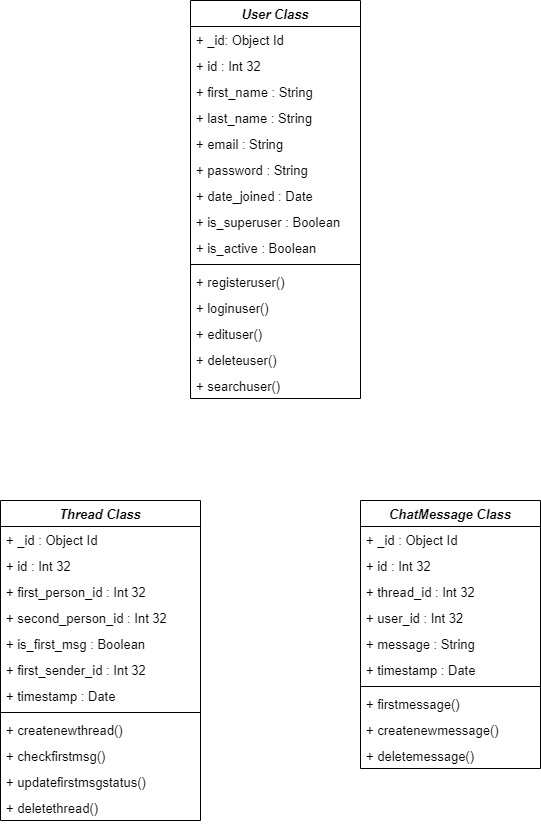

The diagram above was exported from draw.io. Its source (the exported page's mxGraphModel, read from the mxfile embedded in the PNG):
<mxGraphModel dx="914" dy="620" grid="1" gridSize="10" guides="1" tooltips="1" connect="1" arrows="1" fold="1" page="1" pageScale="1" pageWidth="827" pageHeight="1169" math="0" shadow="0">
  <root>
    <mxCell id="WIyWlLk6GJQsqaUBKTNV-0" />
    <mxCell id="WIyWlLk6GJQsqaUBKTNV-1" parent="WIyWlLk6GJQsqaUBKTNV-0" />
    <mxCell id="FU2EHG59_T4K8pK8Q_e2-8" value="User Class" style="swimlane;fontStyle=3;align=center;verticalAlign=top;childLayout=stackLayout;horizontal=1;startSize=26;horizontalStack=0;resizeParent=1;resizeParentMax=0;resizeLast=0;collapsible=1;marginBottom=0;fontSize=13;strokeWidth=1;" vertex="1" parent="WIyWlLk6GJQsqaUBKTNV-1">
      <mxGeometry x="350" y="80" width="170" height="398" as="geometry">
        <mxRectangle x="320" y="200" width="100" height="26" as="alternateBounds" />
      </mxGeometry>
    </mxCell>
    <mxCell id="FU2EHG59_T4K8pK8Q_e2-26" value="+ _id: Object Id" style="text;strokeColor=none;fillColor=none;align=left;verticalAlign=top;spacingLeft=4;spacingRight=4;overflow=hidden;rotatable=0;points=[[0,0.5],[1,0.5]];portConstraint=eastwest;fontSize=13;" vertex="1" parent="FU2EHG59_T4K8pK8Q_e2-8">
      <mxGeometry y="26" width="170" height="26" as="geometry" />
    </mxCell>
    <mxCell id="FU2EHG59_T4K8pK8Q_e2-28" value="+ id : Int 32" style="text;strokeColor=none;fillColor=none;align=left;verticalAlign=top;spacingLeft=4;spacingRight=4;overflow=hidden;rotatable=0;points=[[0,0.5],[1,0.5]];portConstraint=eastwest;fontSize=13;" vertex="1" parent="FU2EHG59_T4K8pK8Q_e2-8">
      <mxGeometry y="52" width="170" height="26" as="geometry" />
    </mxCell>
    <mxCell id="FU2EHG59_T4K8pK8Q_e2-20" value="+ first_name : String" style="text;strokeColor=none;fillColor=none;align=left;verticalAlign=top;spacingLeft=4;spacingRight=4;overflow=hidden;rotatable=0;points=[[0,0.5],[1,0.5]];portConstraint=eastwest;fontSize=13;" vertex="1" parent="FU2EHG59_T4K8pK8Q_e2-8">
      <mxGeometry y="78" width="170" height="26" as="geometry" />
    </mxCell>
    <mxCell id="FU2EHG59_T4K8pK8Q_e2-24" value="+ last_name : String" style="text;strokeColor=none;fillColor=none;align=left;verticalAlign=top;spacingLeft=4;spacingRight=4;overflow=hidden;rotatable=0;points=[[0,0.5],[1,0.5]];portConstraint=eastwest;fontSize=13;" vertex="1" parent="FU2EHG59_T4K8pK8Q_e2-8">
      <mxGeometry y="104" width="170" height="26" as="geometry" />
    </mxCell>
    <mxCell id="FU2EHG59_T4K8pK8Q_e2-21" value="+ email : String" style="text;strokeColor=none;fillColor=none;align=left;verticalAlign=top;spacingLeft=4;spacingRight=4;overflow=hidden;rotatable=0;points=[[0,0.5],[1,0.5]];portConstraint=eastwest;fontSize=13;" vertex="1" parent="FU2EHG59_T4K8pK8Q_e2-8">
      <mxGeometry y="130" width="170" height="26" as="geometry" />
    </mxCell>
    <mxCell id="FU2EHG59_T4K8pK8Q_e2-23" value="+ password : String" style="text;strokeColor=none;fillColor=none;align=left;verticalAlign=top;spacingLeft=4;spacingRight=4;overflow=hidden;rotatable=0;points=[[0,0.5],[1,0.5]];portConstraint=eastwest;fontSize=13;" vertex="1" parent="FU2EHG59_T4K8pK8Q_e2-8">
      <mxGeometry y="156" width="170" height="26" as="geometry" />
    </mxCell>
    <mxCell id="FU2EHG59_T4K8pK8Q_e2-25" value="+ date_joined : Date" style="text;strokeColor=none;fillColor=none;align=left;verticalAlign=top;spacingLeft=4;spacingRight=4;overflow=hidden;rotatable=0;points=[[0,0.5],[1,0.5]];portConstraint=eastwest;fontSize=13;" vertex="1" parent="FU2EHG59_T4K8pK8Q_e2-8">
      <mxGeometry y="182" width="170" height="26" as="geometry" />
    </mxCell>
    <mxCell id="FU2EHG59_T4K8pK8Q_e2-22" value="+ is_superuser : Boolean" style="text;strokeColor=none;fillColor=none;align=left;verticalAlign=top;spacingLeft=4;spacingRight=4;overflow=hidden;rotatable=0;points=[[0,0.5],[1,0.5]];portConstraint=eastwest;fontSize=13;" vertex="1" parent="FU2EHG59_T4K8pK8Q_e2-8">
      <mxGeometry y="208" width="170" height="26" as="geometry" />
    </mxCell>
    <mxCell id="FU2EHG59_T4K8pK8Q_e2-27" value="+ is_active : Boolean" style="text;strokeColor=none;fillColor=none;align=left;verticalAlign=top;spacingLeft=4;spacingRight=4;overflow=hidden;rotatable=0;points=[[0,0.5],[1,0.5]];portConstraint=eastwest;fontSize=13;" vertex="1" parent="FU2EHG59_T4K8pK8Q_e2-8">
      <mxGeometry y="234" width="170" height="26" as="geometry" />
    </mxCell>
    <mxCell id="FU2EHG59_T4K8pK8Q_e2-29" value="" style="line;strokeWidth=1;fillColor=none;align=left;verticalAlign=middle;spacingTop=-1;spacingLeft=3;spacingRight=3;rotatable=0;labelPosition=right;points=[];portConstraint=eastwest;fontSize=13;" vertex="1" parent="FU2EHG59_T4K8pK8Q_e2-8">
      <mxGeometry y="260" width="170" height="8" as="geometry" />
    </mxCell>
    <mxCell id="FU2EHG59_T4K8pK8Q_e2-30" value="+ registeruser()" style="text;strokeColor=none;fillColor=none;align=left;verticalAlign=top;spacingLeft=4;spacingRight=4;overflow=hidden;rotatable=0;points=[[0,0.5],[1,0.5]];portConstraint=eastwest;fontSize=13;" vertex="1" parent="FU2EHG59_T4K8pK8Q_e2-8">
      <mxGeometry y="268" width="170" height="26" as="geometry" />
    </mxCell>
    <mxCell id="FU2EHG59_T4K8pK8Q_e2-38" value="+ loginuser()" style="text;strokeColor=none;fillColor=none;align=left;verticalAlign=top;spacingLeft=4;spacingRight=4;overflow=hidden;rotatable=0;points=[[0,0.5],[1,0.5]];portConstraint=eastwest;fontSize=13;" vertex="1" parent="FU2EHG59_T4K8pK8Q_e2-8">
      <mxGeometry y="294" width="170" height="26" as="geometry" />
    </mxCell>
    <mxCell id="FU2EHG59_T4K8pK8Q_e2-37" value="+ edituser()" style="text;strokeColor=none;fillColor=none;align=left;verticalAlign=top;spacingLeft=4;spacingRight=4;overflow=hidden;rotatable=0;points=[[0,0.5],[1,0.5]];portConstraint=eastwest;fontSize=13;" vertex="1" parent="FU2EHG59_T4K8pK8Q_e2-8">
      <mxGeometry y="320" width="170" height="26" as="geometry" />
    </mxCell>
    <mxCell id="FU2EHG59_T4K8pK8Q_e2-36" value="+ deleteuser()" style="text;strokeColor=none;fillColor=none;align=left;verticalAlign=top;spacingLeft=4;spacingRight=4;overflow=hidden;rotatable=0;points=[[0,0.5],[1,0.5]];portConstraint=eastwest;fontSize=13;" vertex="1" parent="FU2EHG59_T4K8pK8Q_e2-8">
      <mxGeometry y="346" width="170" height="26" as="geometry" />
    </mxCell>
    <mxCell id="FU2EHG59_T4K8pK8Q_e2-35" value="+ searchuser()" style="text;strokeColor=none;fillColor=none;align=left;verticalAlign=top;spacingLeft=4;spacingRight=4;overflow=hidden;rotatable=0;points=[[0,0.5],[1,0.5]];portConstraint=eastwest;fontSize=13;" vertex="1" parent="FU2EHG59_T4K8pK8Q_e2-8">
      <mxGeometry y="372" width="170" height="26" as="geometry" />
    </mxCell>
    <mxCell id="FU2EHG59_T4K8pK8Q_e2-40" value="Thread Class" style="swimlane;fontStyle=3;childLayout=stackLayout;horizontal=1;startSize=26;fillColor=none;horizontalStack=0;resizeParent=1;resizeParentMax=0;resizeLast=0;collapsible=1;marginBottom=0;fontSize=13;strokeWidth=1;" vertex="1" parent="WIyWlLk6GJQsqaUBKTNV-1">
      <mxGeometry x="160" y="580" width="200" height="320" as="geometry" />
    </mxCell>
    <mxCell id="FU2EHG59_T4K8pK8Q_e2-47" value="+ _id : Object Id" style="text;strokeColor=none;fillColor=none;align=left;verticalAlign=top;spacingLeft=4;spacingRight=4;overflow=hidden;rotatable=0;points=[[0,0.5],[1,0.5]];portConstraint=eastwest;fontSize=13;" vertex="1" parent="FU2EHG59_T4K8pK8Q_e2-40">
      <mxGeometry y="26" width="200" height="26" as="geometry" />
    </mxCell>
    <mxCell id="FU2EHG59_T4K8pK8Q_e2-46" value="+ id : Int 32" style="text;strokeColor=none;fillColor=none;align=left;verticalAlign=top;spacingLeft=4;spacingRight=4;overflow=hidden;rotatable=0;points=[[0,0.5],[1,0.5]];portConstraint=eastwest;fontSize=13;" vertex="1" parent="FU2EHG59_T4K8pK8Q_e2-40">
      <mxGeometry y="52" width="200" height="26" as="geometry" />
    </mxCell>
    <mxCell id="FU2EHG59_T4K8pK8Q_e2-41" value="+ first_person_id : Int 32" style="text;strokeColor=none;fillColor=none;align=left;verticalAlign=top;spacingLeft=4;spacingRight=4;overflow=hidden;rotatable=0;points=[[0,0.5],[1,0.5]];portConstraint=eastwest;fontSize=13;" vertex="1" parent="FU2EHG59_T4K8pK8Q_e2-40">
      <mxGeometry y="78" width="200" height="26" as="geometry" />
    </mxCell>
    <mxCell id="FU2EHG59_T4K8pK8Q_e2-42" value="+ second_person_id : Int 32" style="text;strokeColor=none;fillColor=none;align=left;verticalAlign=top;spacingLeft=4;spacingRight=4;overflow=hidden;rotatable=0;points=[[0,0.5],[1,0.5]];portConstraint=eastwest;fontSize=13;" vertex="1" parent="FU2EHG59_T4K8pK8Q_e2-40">
      <mxGeometry y="104" width="200" height="26" as="geometry" />
    </mxCell>
    <mxCell id="FU2EHG59_T4K8pK8Q_e2-43" value="+ is_first_msg : Boolean" style="text;strokeColor=none;fillColor=none;align=left;verticalAlign=top;spacingLeft=4;spacingRight=4;overflow=hidden;rotatable=0;points=[[0,0.5],[1,0.5]];portConstraint=eastwest;fontSize=13;" vertex="1" parent="FU2EHG59_T4K8pK8Q_e2-40">
      <mxGeometry y="130" width="200" height="26" as="geometry" />
    </mxCell>
    <mxCell id="FU2EHG59_T4K8pK8Q_e2-44" value="+ first_sender_id : Int 32" style="text;strokeColor=none;fillColor=none;align=left;verticalAlign=top;spacingLeft=4;spacingRight=4;overflow=hidden;rotatable=0;points=[[0,0.5],[1,0.5]];portConstraint=eastwest;fontSize=13;" vertex="1" parent="FU2EHG59_T4K8pK8Q_e2-40">
      <mxGeometry y="156" width="200" height="26" as="geometry" />
    </mxCell>
    <mxCell id="FU2EHG59_T4K8pK8Q_e2-45" value="+ timestamp : Date" style="text;strokeColor=none;fillColor=none;align=left;verticalAlign=top;spacingLeft=4;spacingRight=4;overflow=hidden;rotatable=0;points=[[0,0.5],[1,0.5]];portConstraint=eastwest;fontSize=13;" vertex="1" parent="FU2EHG59_T4K8pK8Q_e2-40">
      <mxGeometry y="182" width="200" height="26" as="geometry" />
    </mxCell>
    <mxCell id="FU2EHG59_T4K8pK8Q_e2-48" value="" style="line;strokeWidth=1;fillColor=none;align=left;verticalAlign=middle;spacingTop=-1;spacingLeft=3;spacingRight=3;rotatable=0;labelPosition=right;points=[];portConstraint=eastwest;fontSize=13;" vertex="1" parent="FU2EHG59_T4K8pK8Q_e2-40">
      <mxGeometry y="208" width="200" height="8" as="geometry" />
    </mxCell>
    <mxCell id="FU2EHG59_T4K8pK8Q_e2-49" value="+ createnewthread()" style="text;strokeColor=none;fillColor=none;align=left;verticalAlign=top;spacingLeft=4;spacingRight=4;overflow=hidden;rotatable=0;points=[[0,0.5],[1,0.5]];portConstraint=eastwest;fontSize=13;" vertex="1" parent="FU2EHG59_T4K8pK8Q_e2-40">
      <mxGeometry y="216" width="200" height="26" as="geometry" />
    </mxCell>
    <mxCell id="FU2EHG59_T4K8pK8Q_e2-59" value="+ checkfirstmsg()" style="text;strokeColor=none;fillColor=none;align=left;verticalAlign=top;spacingLeft=4;spacingRight=4;overflow=hidden;rotatable=0;points=[[0,0.5],[1,0.5]];portConstraint=eastwest;fontSize=13;" vertex="1" parent="FU2EHG59_T4K8pK8Q_e2-40">
      <mxGeometry y="242" width="200" height="26" as="geometry" />
    </mxCell>
    <mxCell id="FU2EHG59_T4K8pK8Q_e2-58" value="+ updatefirstmsgstatus()" style="text;strokeColor=none;fillColor=none;align=left;verticalAlign=top;spacingLeft=4;spacingRight=4;overflow=hidden;rotatable=0;points=[[0,0.5],[1,0.5]];portConstraint=eastwest;fontSize=13;" vertex="1" parent="FU2EHG59_T4K8pK8Q_e2-40">
      <mxGeometry y="268" width="200" height="26" as="geometry" />
    </mxCell>
    <mxCell id="FU2EHG59_T4K8pK8Q_e2-55" value="+ deletethread()" style="text;strokeColor=none;fillColor=none;align=left;verticalAlign=top;spacingLeft=4;spacingRight=4;overflow=hidden;rotatable=0;points=[[0,0.5],[1,0.5]];portConstraint=eastwest;fontSize=13;" vertex="1" parent="FU2EHG59_T4K8pK8Q_e2-40">
      <mxGeometry y="294" width="200" height="26" as="geometry" />
    </mxCell>
    <mxCell id="FU2EHG59_T4K8pK8Q_e2-60" value="ChatMessage Class" style="swimlane;fontStyle=3;childLayout=stackLayout;horizontal=1;startSize=26;fillColor=none;horizontalStack=0;resizeParent=1;resizeParentMax=0;resizeLast=0;collapsible=1;marginBottom=0;fontSize=13;strokeWidth=1;" vertex="1" parent="WIyWlLk6GJQsqaUBKTNV-1">
      <mxGeometry x="520" y="580" width="180" height="268" as="geometry" />
    </mxCell>
    <mxCell id="FU2EHG59_T4K8pK8Q_e2-53" value="+ _id : Object Id" style="text;strokeColor=none;fillColor=none;align=left;verticalAlign=top;spacingLeft=4;spacingRight=4;overflow=hidden;rotatable=0;points=[[0,0.5],[1,0.5]];portConstraint=eastwest;fontSize=13;" vertex="1" parent="FU2EHG59_T4K8pK8Q_e2-60">
      <mxGeometry y="26" width="180" height="26" as="geometry" />
    </mxCell>
    <mxCell id="FU2EHG59_T4K8pK8Q_e2-52" value="+ id : Int 32" style="text;strokeColor=none;fillColor=none;align=left;verticalAlign=top;spacingLeft=4;spacingRight=4;overflow=hidden;rotatable=0;points=[[0,0.5],[1,0.5]];portConstraint=eastwest;fontSize=13;" vertex="1" parent="FU2EHG59_T4K8pK8Q_e2-60">
      <mxGeometry y="52" width="180" height="26" as="geometry" />
    </mxCell>
    <mxCell id="FU2EHG59_T4K8pK8Q_e2-61" value="+ thread_id : Int 32" style="text;strokeColor=none;fillColor=none;align=left;verticalAlign=top;spacingLeft=4;spacingRight=4;overflow=hidden;rotatable=0;points=[[0,0.5],[1,0.5]];portConstraint=eastwest;fontSize=13;" vertex="1" parent="FU2EHG59_T4K8pK8Q_e2-60">
      <mxGeometry y="78" width="180" height="26" as="geometry" />
    </mxCell>
    <mxCell id="FU2EHG59_T4K8pK8Q_e2-62" value="+ user_id : Int 32" style="text;strokeColor=none;fillColor=none;align=left;verticalAlign=top;spacingLeft=4;spacingRight=4;overflow=hidden;rotatable=0;points=[[0,0.5],[1,0.5]];portConstraint=eastwest;fontSize=13;" vertex="1" parent="FU2EHG59_T4K8pK8Q_e2-60">
      <mxGeometry y="104" width="180" height="26" as="geometry" />
    </mxCell>
    <mxCell id="FU2EHG59_T4K8pK8Q_e2-63" value="+ message : String" style="text;strokeColor=none;fillColor=none;align=left;verticalAlign=top;spacingLeft=4;spacingRight=4;overflow=hidden;rotatable=0;points=[[0,0.5],[1,0.5]];portConstraint=eastwest;fontSize=13;" vertex="1" parent="FU2EHG59_T4K8pK8Q_e2-60">
      <mxGeometry y="130" width="180" height="26" as="geometry" />
    </mxCell>
    <mxCell id="FU2EHG59_T4K8pK8Q_e2-54" value="+ timestamp : Date" style="text;strokeColor=none;fillColor=none;align=left;verticalAlign=top;spacingLeft=4;spacingRight=4;overflow=hidden;rotatable=0;points=[[0,0.5],[1,0.5]];portConstraint=eastwest;fontSize=13;" vertex="1" parent="FU2EHG59_T4K8pK8Q_e2-60">
      <mxGeometry y="156" width="180" height="26" as="geometry" />
    </mxCell>
    <mxCell id="FU2EHG59_T4K8pK8Q_e2-64" value="" style="line;strokeWidth=1;fillColor=none;align=left;verticalAlign=middle;spacingTop=-1;spacingLeft=3;spacingRight=3;rotatable=0;labelPosition=right;points=[];portConstraint=eastwest;fontSize=13;" vertex="1" parent="FU2EHG59_T4K8pK8Q_e2-60">
      <mxGeometry y="182" width="180" height="8" as="geometry" />
    </mxCell>
    <mxCell id="FU2EHG59_T4K8pK8Q_e2-50" value="+ firstmessage()" style="text;strokeColor=none;fillColor=none;align=left;verticalAlign=top;spacingLeft=4;spacingRight=4;overflow=hidden;rotatable=0;points=[[0,0.5],[1,0.5]];portConstraint=eastwest;fontSize=13;" vertex="1" parent="FU2EHG59_T4K8pK8Q_e2-60">
      <mxGeometry y="190" width="180" height="26" as="geometry" />
    </mxCell>
    <mxCell id="FU2EHG59_T4K8pK8Q_e2-51" value="+ createnewmessage()" style="text;strokeColor=none;fillColor=none;align=left;verticalAlign=top;spacingLeft=4;spacingRight=4;overflow=hidden;rotatable=0;points=[[0,0.5],[1,0.5]];portConstraint=eastwest;fontSize=13;" vertex="1" parent="FU2EHG59_T4K8pK8Q_e2-60">
      <mxGeometry y="216" width="180" height="26" as="geometry" />
    </mxCell>
    <mxCell id="FU2EHG59_T4K8pK8Q_e2-67" value="+ deletemessage()" style="text;strokeColor=none;fillColor=none;align=left;verticalAlign=top;spacingLeft=4;spacingRight=4;overflow=hidden;rotatable=0;points=[[0,0.5],[1,0.5]];portConstraint=eastwest;fontSize=13;" vertex="1" parent="FU2EHG59_T4K8pK8Q_e2-60">
      <mxGeometry y="242" width="180" height="26" as="geometry" />
    </mxCell>
  </root>
</mxGraphModel>